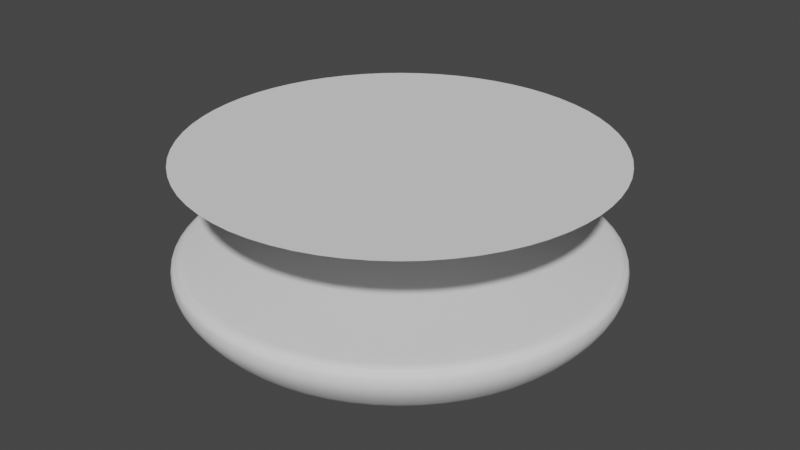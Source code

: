 # Source: burber.blend  (saved by Blender 2.93.21; exported with 4.5.12 LTS)
import bpy
from mathutils import Matrix  # noqa: F401  (used for matrix-valued properties, if any)

bpy.ops.wm.read_factory_settings(use_empty=True)
scene = bpy.context.scene
scene.name = 'Scene'

# ---- collections
col_collection = bpy.data.collections.new('Collection'); scene.collection.children.link(col_collection)

# ---- world
world_world = bpy.data.worlds.new('World'); scene.world = world_world
world_world.use_nodes = True; world_world.node_tree.nodes.clear()
_N = world_world.node_tree.nodes; _L = world_world.node_tree.links
n0 = _N.new('ShaderNodeOutputWorld'); n0.name = 'World Output'; n0.location = (300, 300)
n1 = _N.new('ShaderNodeBackground'); n1.name = 'Background'; n1.location = (10, 300)
n1.inputs[0].default_value = (0.05088, 0.05088, 0.05088, 1.0)
_L.new(n1.outputs[0], n0.inputs[0])
n0.is_active_output = True
world_world.color = (0.05088, 0.05088, 0.05088)
world_world.use_sun_shadow = False
world_world.sun_shadow_jitter_overblur = 0.0

# ---- meshes
me_circle = bpy.data.meshes.new('Circle')
me_circle.from_pydata([(2.235e-08, 0.8371, 0.0), (0.0, 1.0, 0.1598), (6.034e-09, 0.9072, 0.0468), (-0.3827, 0.9239, 0.1598), (-0.3203, 0.7734, 0.0), (-0.3472, 0.8381, 0.0468), (-0.7071, 0.7071, 0.1598), (-0.5919, 0.5919, 0.0), (-0.6415, 0.6415, 0.0468), (-0.9239, 0.3827, 0.1598), (-0.7734, 0.3203, 0.0), (-0.8381, 0.3472, 0.0468), (-1.0, -4.371e-08, 0.1598), (-0.8371, -5.588e-08, 0.0), (-0.9072, -4.56e-08, 0.0468), (-0.9239, -0.3827, 0.1598), (-0.7734, -0.3203, 0.0), (-0.8381, -0.3472, 0.0468), (-0.7071, -0.7071, 0.1598), (-0.5919, -0.5919, 0.0), (-0.6415, -0.6415, 0.0468), (-0.3827, -0.9239, 0.1598), (-0.3203, -0.7734, 0.0), (-0.3472, -0.8381, 0.0468), (8.742e-08, -1.0, 0.1598), (6.706e-08, -0.8371, 0.0), (7.746e-08, -0.9072, 0.0468), (0.3827, -0.9239, 0.1598), (0.3203, -0.7734, 0.0), (0.3472, -0.8381, 0.0468), (0.7071, -0.7071, 0.1598), (0.5919, -0.5919, 0.0), (0.6415, -0.6415, 0.0468), (0.9239, -0.3827, 0.1598), (0.7734, -0.3203, 0.0), (0.8381, -0.3472, 0.0468), (1.0, 1.192e-08, 0.1598), (0.8371, -1.304e-08, 0.0), (0.9072, 4.305e-09, 0.0468), (0.9239, 0.3827, 0.1598), (0.7734, 0.3203, 0.0), (0.8381, 0.3472, 0.0468), (0.7071, 0.7071, 0.1598), (0.5919, 0.5919, 0.0), (0.6415, 0.6415, 0.0468), (0.3827, 0.9239, 0.1598), (0.3203, 0.7734, 0.0), (0.3472, 0.8381, 0.0468), (0.0, 1.0, 0.224), (1.863e-09, 0.971, 0.2524), (5.821e-10, 0.9915, 0.2441), (-0.3716, 0.8971, 0.2524), (-0.3827, 0.9239, 0.224), (-0.3794, 0.916, 0.2441), (-0.6866, 0.6866, 0.2524), (-0.7071, 0.7071, 0.224), (-0.7011, 0.7011, 0.2441), (-0.8971, 0.3716, 0.2524), (-0.9239, 0.3827, 0.224), (-0.916, 0.3794, 0.2441), (-0.971, -4.657e-08, 0.2524), (-1.0, -4.371e-08, 0.224), (-0.9915, -4.453e-08, 0.2441), (-0.8971, -0.3716, 0.2524), (-0.9239, -0.3827, 0.224), (-0.916, -0.3794, 0.2441), (-0.6866, -0.6866, 0.2524), (-0.7071, -0.7071, 0.224), (-0.7011, -0.7011, 0.2441), (-0.3716, -0.8971, 0.2524), (-0.3827, -0.9239, 0.224), (-0.3794, -0.916, 0.2441), (8.382e-08, -0.971, 0.2524), (8.742e-08, -1.0, 0.224), (8.638e-08, -0.9915, 0.2441), (0.3716, -0.8971, 0.2524), (0.3827, -0.9239, 0.224), (0.3794, -0.916, 0.2441), (0.6866, -0.6866, 0.2524), (0.7071, -0.7071, 0.224), (0.7011, -0.7011, 0.2441), (0.8971, -0.3716, 0.2524), (0.9239, -0.3827, 0.224), (0.916, -0.3794, 0.2441), (0.971, 8.382e-09, 0.2524), (1.0, 1.192e-08, 0.224), (0.9915, 1.083e-08, 0.2441), (0.8971, 0.3716, 0.2524), (0.9239, 0.3827, 0.224), (0.916, 0.3794, 0.2441), (0.6866, 0.6866, 0.2524), (0.7071, 0.7071, 0.224), (0.7011, 0.7011, 0.2441), (0.3716, 0.8971, 0.2524), (0.3827, 0.9239, 0.224), (0.3794, 0.916, 0.2441), (1.917e-09, 0.971, 0.2736), (-0.3716, 0.8971, 0.2736), (-0.6866, 0.6866, 0.2736), (-0.8971, 0.3716, 0.2736), (-0.971, -4.657e-08, 0.2736), (-0.8971, -0.3716, 0.2736), (-0.6866, -0.6866, 0.2736), (-0.3716, -0.8971, 0.2736), (8.387e-08, -0.971, 0.2736), (0.3716, -0.8971, 0.2736), (0.6866, -0.6866, 0.2736), (0.8971, -0.3716, 0.2736), (0.971, 8.382e-09, 0.2736), (0.8971, 0.3716, 0.2736), (0.6866, 0.6866, 0.2736), (0.3716, 0.8971, 0.2736)], [], [(30, 27, 76, 79), (9, 6, 55, 58), (6, 3, 52, 55), (33, 30, 79, 82), (12, 9, 58, 61), (36, 33, 82, 85), (15, 12, 61, 64), (39, 36, 85, 88), (18, 15, 64, 67), (42, 39, 88, 91), (21, 18, 67, 70), (45, 42, 91, 94), (24, 21, 70, 73), (27, 24, 73, 76), (3, 1, 48, 52), (4, 0, 2, 5), (5, 2, 1, 3), (7, 4, 5, 8), (8, 5, 3, 6), (10, 7, 8, 11), (11, 8, 6, 9), (13, 10, 11, 14), (14, 11, 9, 12), (16, 13, 14, 17), (17, 14, 12, 15), (19, 16, 17, 20), (20, 17, 15, 18), (22, 19, 20, 23), (23, 20, 18, 21), (25, 22, 23, 26), (26, 23, 21, 24), (28, 25, 26, 29), (29, 26, 24, 27), (31, 28, 29, 32), (32, 29, 27, 30), (34, 31, 32, 35), (35, 32, 30, 33), (37, 34, 35, 38), (38, 35, 33, 36), (40, 37, 38, 41), (41, 38, 36, 39), (43, 40, 41, 44), (44, 41, 39, 42), (46, 43, 44, 47), (47, 44, 42, 45), (0, 46, 47, 2), (2, 47, 45, 1), (4, 7, 10, 13, 16, 19, 22, 25, 28, 31, 34, 37, 40, 43, 46, 0), (1, 45, 94, 48), (52, 48, 50, 53), (53, 50, 49, 51), (55, 52, 53, 56), (56, 53, 51, 54), (58, 55, 56, 59), (59, 56, 54, 57), (61, 58, 59, 62), (62, 59, 57, 60), (64, 61, 62, 65), (65, 62, 60, 63), (67, 64, 65, 68), (68, 65, 63, 66), (70, 67, 68, 71), (71, 68, 66, 69), (73, 70, 71, 74), (74, 71, 69, 72), (76, 73, 74, 77), (77, 74, 72, 75), (79, 76, 77, 80), (80, 77, 75, 78), (82, 79, 80, 83), (83, 80, 78, 81), (85, 82, 83, 86), (86, 83, 81, 84), (88, 85, 86, 89), (89, 86, 84, 87), (91, 88, 89, 92), (92, 89, 87, 90), (94, 91, 92, 95), (95, 92, 90, 93), (48, 94, 95, 50), (50, 95, 93, 49), (54, 51, 97, 98), (97, 96, 111, 110, 109, 108, 107, 106, 105, 104, 103, 102, 101, 100, 99, 98), (63, 60, 100, 101), (72, 69, 103, 104), (81, 78, 106, 107), (90, 87, 109, 110), (49, 93, 111, 96), (51, 49, 96, 97), (60, 57, 99, 100), (69, 66, 102, 103), (78, 75, 105, 106), (87, 84, 108, 109), (57, 54, 98, 99), (66, 63, 101, 102), (75, 72, 104, 105), (84, 81, 107, 108), (93, 90, 110, 111)])
me_circle.polygons.foreach_set('use_smooth', [True] * 98)
_uv = me_circle.uv_layers.new(name='UVMap')
_uv.uv.foreach_set('vector', [0.0, 0.0, 0.0, 0.0, 0.0, 0.0, 0.0, 0.0, 0.0, 0.0, 0.0, 0.0, 0.0, 0.0, 0.0, 0.0, 0.0, 0.0, 0.0, 0.0, 0.0, 0.0, 0.0, 0.0, 0.0, 0.0, 0.0, 0.0, 0.0, 0.0, 0.0, 0.0, 0.0, 0.0, 0.0, 0.0, 0.0, 0.0, 0.0, 0.0, 0.0, 0.0, 0.0, 0.0, 0.0, 0.0, 0.0, 0.0, 0.0, 0.0, 0.0, 0.0, 0.0, 0.0, 0.0, 0.0, 0.0, 0.0, 0.0, 0.0, 0.0, 0.0, 0.0, 0.0, 0.0, 0.0, 0.0, 0.0, 0.0, 0.0, 0.0, 0.0, 0.0, 0.0, 0.0, 0.0, 0.0, 0.0, 0.0, 0.0, 0.0, 0.0, 0.0, 0.0, 0.0, 0.0, 0.0, 0.0, 0.0, 0.0, 0.0, 0.0, 0.0, 0.0, 0.0, 0.0, 0.0, 0.0, 0.0, 0.0, 0.0, 0.0, 0.0, 0.0, 0.0, 0.0, 0.0, 0.0, 0.0, 0.0, 0.0, 0.0, 0.0, 0.0, 0.0, 0.0, 0.0, 0.0, 0.0, 0.0, 0.0, 0.0, 0.0, 0.0, 0.0, 0.0, 0.0, 0.0, 0.0, 0.0, 0.0, 0.0, 0.0, 0.0, 0.0, 0.0, 0.0, 0.0, 0.0, 0.0, 0.0, 0.0, 0.0, 0.0, 0.0, 0.0, 0.0, 0.0, 0.0, 0.0, 0.0, 0.0, 0.0, 0.0, 0.0, 0.0, 0.0, 0.0, 0.0, 0.0, 0.0, 0.0, 0.0, 0.0, 0.0, 0.0, 0.0, 0.0, 0.0, 0.0, 0.0, 0.0, 0.0, 0.0, 0.0, 0.0, 0.0, 0.0, 0.0, 0.0, 0.0, 0.0, 0.0, 0.0, 0.0, 0.0, 0.0, 0.0, 0.0, 0.0, 0.0, 0.0, 0.0, 0.0, 0.0, 0.0, 0.0, 0.0, 0.0, 0.0, 0.0, 0.0, 0.0, 0.0, 0.0, 0.0, 0.0, 0.0, 0.0, 0.0, 0.0, 0.0, 0.0, 0.0, 0.0, 0.0, 0.0, 0.0, 0.0, 0.0, 0.0, 0.0, 0.0, 0.0, 0.0, 0.0, 0.0, 0.0, 0.0, 0.0, 0.0, 0.0, 0.0, 0.0, 0.0, 0.0, 0.0, 0.0, 0.0, 0.0, 0.0, 0.0, 0.0, 0.0, 0.0, 0.0, 0.0, 0.0, 0.0, 0.0, 0.0, 0.0, 0.0, 0.0, 0.0, 0.0, 0.0, 0.0, 0.0, 0.0, 0.0, 0.0, 0.0, 0.0, 0.0, 0.0, 0.0, 0.0, 0.0, 0.0, 0.0, 0.0, 0.0, 0.0, 0.0, 0.0, 0.0, 0.0, 0.0, 0.0, 0.0, 0.0, 0.0, 0.0, 0.0, 0.0, 0.0, 0.0, 0.0, 0.0, 0.0, 0.0, 0.0, 0.0, 0.0, 0.0, 0.0, 0.0, 0.0, 0.0, 0.0, 0.0, 0.0, 0.0, 0.0, 0.0, 0.0, 0.0, 0.0, 0.0, 0.0, 0.0, 0.0, 0.0, 0.0, 0.0, 0.0, 0.0, 0.0, 0.0, 0.0, 0.0, 0.0, 0.0, 0.0, 0.0, 0.0, 0.0, 0.0, 0.0, 0.0, 0.0, 0.0, 0.0, 0.0, 0.0, 0.0, 0.0, 0.0, 0.0, 0.0, 0.0, 0.0, 0.0, 0.0, 0.0, 0.0, 0.0, 0.0, 0.0, 0.0, 0.0, 0.0, 0.0, 0.0, 0.0, 0.0, 0.0, 0.0, 0.0, 0.0, 0.0, 0.0, 0.0, 0.0, 0.0, 0.0, 0.0, 0.0, 0.0, 0.0, 0.0, 0.0, 0.0, 0.0, 0.0, 0.0, 0.0, 0.0, 0.0, 0.0, 0.0, 0.0, 0.0, 0.0, 0.0, 0.0, 0.0, 0.0, 0.0, 0.0, 0.0, 0.0, 0.0, 0.0, 0.0, 0.0, 0.0, 0.0, 0.0, 0.0, 0.0, 0.0, 0.0, 0.0, 0.0, 0.0, 0.0, 0.0, 0.0, 0.0, 0.0, 0.0, 0.0, 0.0, 0.0, 0.0, 0.0, 0.0, 0.0, 0.0, 0.0, 0.0, 0.0, 0.0, 0.0, 0.0, 0.0, 0.0, 0.0, 0.0, 0.0, 0.0, 0.0, 0.0, 0.0, 0.0, 0.0, 0.0, 0.0, 0.0, 0.0, 0.0, 0.0, 0.0, 0.0, 0.0, 0.0, 0.0, 0.0, 0.0, 0.0, 0.0, 0.0, 0.0, 0.0, 0.0, 0.0, 0.0, 0.0, 0.0, 0.0, 0.0, 0.0, 0.0, 0.0, 0.0, 0.0, 0.0, 0.0, 0.0, 0.0, 0.0, 0.0, 0.0, 0.0, 0.0, 0.0, 0.0, 0.0, 0.0, 0.0, 0.0, 0.0, 0.0, 0.0, 0.0, 0.0, 0.0, 0.0, 0.0, 0.0, 0.0, 0.0, 0.0, 0.0, 0.0, 0.0, 0.0, 0.0, 0.0, 0.0, 0.0, 0.0, 0.0, 0.0, 0.0, 0.0, 0.0, 0.0, 0.0, 0.0, 0.0, 0.0, 0.0, 0.0, 0.0, 0.0, 0.0, 0.0, 0.0, 0.0, 0.0, 0.0, 0.0, 0.0, 0.0, 0.0, 0.0, 0.0, 0.0, 0.0, 0.0, 0.0, 0.0, 0.0, 0.0, 0.0, 0.0, 0.0, 0.0, 0.0, 0.0, 0.0, 0.0, 0.0, 0.0, 0.0, 0.0, 0.0, 0.0, 0.0, 0.0, 0.0, 0.0, 0.0, 0.0, 0.0, 0.0, 0.0, 0.0, 0.0, 0.0, 0.0, 0.0, 0.0, 0.0, 0.0, 0.0, 0.0, 0.0, 0.0, 0.0, 0.0, 0.0, 0.0, 0.0, 0.0, 0.0, 0.0, 0.0, 0.0, 0.0, 0.0, 0.0, 0.0, 0.0, 0.0, 0.0, 0.0, 0.0, 0.0, 0.0, 0.0, 0.0, 0.0, 0.0, 0.0, 0.0, 0.0, 0.0, 0.0, 0.0, 0.0, 0.0, 0.0, 0.0, 0.0, 0.0, 0.0, 0.0, 0.0, 0.0, 0.0, 0.0, 0.0, 0.0, 0.0, 0.0, 0.0, 0.0, 0.0, 0.0, 0.0, 0.0, 0.0, 0.0, 0.0, 0.0, 0.0, 0.0, 0.0, 0.0, 0.0, 0.0, 0.0, 0.0, 0.0, 0.0, 0.0, 0.0, 0.0, 0.0, 0.0, 0.0, 0.0, 0.0, 0.0, 0.0, 0.0, 0.0, 0.0, 0.0, 0.0, 0.0, 0.0, 0.0, 0.0, 0.0, 0.0, 0.0, 0.0, 0.0, 0.0, 0.0, 0.0, 0.0, 0.0, 0.0, 0.0, 0.0, 0.0, 0.0, 0.0, 0.0, 0.0, 0.0, 0.0, 0.0, 0.0, 0.0, 0.0, 0.0, 0.0, 0.0, 0.0, 0.0, 0.0, 0.0, 0.0, 0.0, 0.0, 0.0, 0.0, 0.0, 0.0, 0.0, 0.0, 0.0, 0.0, 0.0, 0.0, 0.0, 0.0, 0.0, 0.0, 0.0, 0.0, 0.0, 0.0, 0.0, 0.0, 0.0, 0.0, 0.0, 0.0, 0.0, 0.0, 0.0, 0.0, 0.0, 0.0, 0.0, 0.0, 0.0, 0.0, 0.0, 0.0, 0.0, 0.0, 0.0, 0.0, 0.0, 0.0, 0.0, 0.0, 0.0, 0.0, 0.0, 0.0, 0.0, 0.0, 0.0, 0.0, 0.0, 0.0, 0.0, 0.0, 0.0, 0.0, 0.0, 0.0, 0.0, 0.0, 0.0, 0.0, 0.0, 0.0, 0.0, 0.0, 0.0, 0.0, 0.0, 0.0, 0.0, 0.0, 0.0, 0.0, 0.0, 0.0, 0.0, 0.0, 0.0, 0.0, 0.0, 0.0, 0.0, 0.0, 0.0, 0.0, 0.0, 0.0, 0.0, 0.0, 0.0, 0.0, 0.0, 0.0, 0.0, 0.0, 0.0, 0.0, 0.0, 0.0, 0.0, 0.0, 0.0, 0.0, 0.0, 0.0, 0.0, 0.0, 0.0, 0.0, 0.0, 0.0, 0.0, 0.0, 0.0, 0.0, 0.0, 0.0, 0.0, 0.0, 0.0, 0.0, 0.0, 0.0, 0.0, 0.0, 0.0, 0.0, 0.0, 0.0, 0.0, 0.0, 0.0, 0.0, 0.0, 0.0, 0.0, 0.0])
me_circle.use_remesh_fix_poles = True
me_circle.use_remesh_preserve_attributes = False
me_circle.update()
me_circle_001 = bpy.data.meshes.new('Circle.001')
me_circle_001.from_pydata([(1.917e-09, 0.971, 0.2736), (-0.3716, 0.8971, 0.2736), (-0.6866, 0.6866, 0.2736), (-0.8971, 0.3716, 0.2736), (-0.971, -4.657e-08, 0.2736), (-0.8971, -0.3716, 0.2736), (-0.6866, -0.6866, 0.2736), (-0.3716, -0.8971, 0.2736), (8.387e-08, -0.971, 0.2736), (0.3716, -0.8971, 0.2736), (0.6866, -0.6866, 0.2736), (0.8971, -0.3716, 0.2736), (0.971, 8.382e-09, 0.2736), (0.8971, 0.3716, 0.2736), (0.6866, 0.6866, 0.2736), (0.3716, 0.8971, 0.2736)], [], [(1, 0, 15, 14, 13, 12, 11, 10, 9, 8, 7, 6, 5, 4, 3, 2)])
me_circle_001.polygons.foreach_set('use_smooth', [True] * 1)
_uv = me_circle_001.uv_layers.new(name='UVMap')
_uv.uv.foreach_set('vector', [0.0, 0.0, 0.0, 0.0, 0.0, 0.0, 0.0, 0.0, 0.0, 0.0, 0.0, 0.0, 0.0, 0.0, 0.0, 0.0, 0.0, 0.0, 0.0, 0.0, 0.0, 0.0, 0.0, 0.0, 0.0, 0.0, 0.0, 0.0, 0.0, 0.0, 0.0, 0.0])
me_circle_001.use_remesh_fix_poles = True
me_circle_001.use_remesh_preserve_attributes = False
me_circle_001.update()

# ---- objects
ob_bottom__bun = bpy.data.objects.new('Bottom__Bun', me_circle)
ob_bottom__bun_001 = bpy.data.objects.new('Bottom__Bun.001', me_circle_001)

# ---- transforms, parenting, visibility, modifiers, constraints
ob_bottom__bun.location = (0.0, 0.0, 0.0)
_m = ob_bottom__bun.modifiers.new('Subdivision', 'SUBSURF')
_m.levels = 2
ob_bottom__bun_001.location = (0.0, 0.0, 0.4221)
_m = ob_bottom__bun_001.modifiers.new('Subdivision', 'SUBSURF')
_m.levels = 2

# ---- collection membership
col_collection.objects.link(ob_bottom__bun)
col_collection.objects.link(ob_bottom__bun_001)

# ---- scene / render settings (as saved in the file)
scene.frame_start = 1; scene.frame_end = 250; scene.frame_set(2)
scene.render.engine = 'BLENDER_EEVEE_NEXT'
scene.cycles.use_denoising = False
scene.cycles.samples = 128
scene.cycles.sampling_pattern = 'TABULATED_SOBOL'
scene.cycles.use_adaptive_sampling = False
scene.cycles.use_light_tree = False
scene.view_settings.view_transform = 'Filmic'
bpy.context.view_layer.update()

# ---- added for rendering (the .blend has no active camera and no usable light): camera, sun
cam_auto = bpy.data.cameras.new('AutoCamera')
cam_auto.lens = 50.0
cam_auto.sensor_width = 36.0
cam_auto.clip_end = 1000.0
ob_auto_camera = bpy.data.objects.new('AutoCamera', cam_auto)
scene.collection.objects.link(ob_auto_camera)
ob_auto_camera.location = (2.69493, -3.23391, 2.50379)
ob_auto_camera.rotation_euler = (1.09748, -7.21219e-08, 0.694738)
scene.camera = ob_auto_camera
light_auto_sun = bpy.data.lights.new('AutoSun', 'SUN')
light_auto_sun.energy = 3.0
light_auto_sun.angle = 0.0523599
ob_auto_sun = bpy.data.objects.new('AutoSun', light_auto_sun)
scene.collection.objects.link(ob_auto_sun)
ob_auto_sun.rotation_euler = (0.872665, 0.174533, 0.523599)
bpy.context.view_layer.update()
